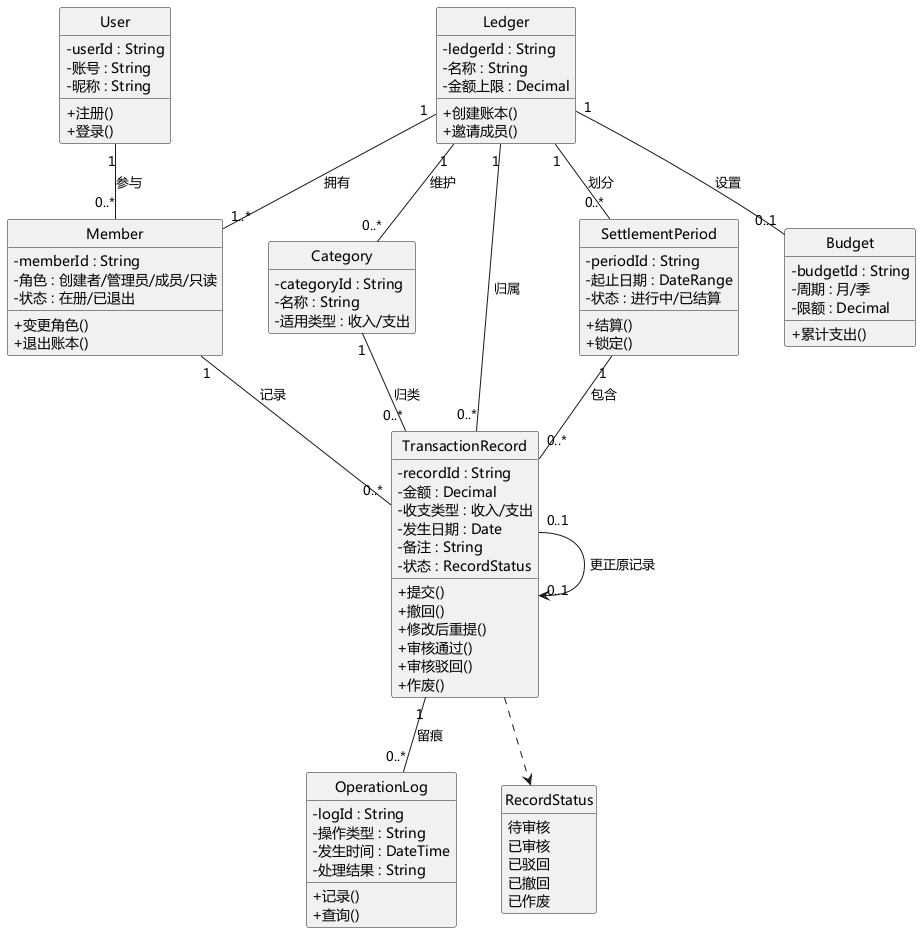

The diagram above was rendered by PlantUML. Its source (embedded in the PNG):
@startuml UML类图
' 多人共享记账系统 —— 核心领域类图
' 说明：字段前的 - 表示 private，方法前的 + 表示 public（UML 可见性标记）
skinparam defaultFontName "Microsoft YaHei"
skinparam classAttributeIconSize 0
skinparam shadowing false
skinparam nodesep 45
skinparam ranksep 55
hide circle
hide empty members

class User {
  - userId : String
  - 账号 : String
  - 昵称 : String
  + 注册()
  + 登录()
}

class Ledger {
  - ledgerId : String
  - 名称 : String
  - 金额上限 : Decimal
  + 创建账本()
  + 邀请成员()
}

class Member {
  - memberId : String
  - 角色 : 创建者/管理员/成员/只读
  - 状态 : 在册/已退出
  + 变更角色()
  + 退出账本()
}

class Category {
  - categoryId : String
  - 名称 : String
  - 适用类型 : 收入/支出
}

class TransactionRecord {
  - recordId : String
  - 金额 : Decimal
  - 收支类型 : 收入/支出
  - 发生日期 : Date
  - 备注 : String
  - 状态 : RecordStatus
  + 提交()
  + 撤回()
  + 修改后重提()
  + 审核通过()
  + 审核驳回()
  + 作废()
}

class SettlementPeriod {
  - periodId : String
  - 起止日期 : DateRange
  - 状态 : 进行中/已结算
  + 结算()
  + 锁定()
}

class Budget {
  - budgetId : String
  - 周期 : 月/季
  - 限额 : Decimal
  + 累计支出()
}

class OperationLog {
  - logId : String
  - 操作类型 : String
  - 发生时间 : DateTime
  - 处理结果 : String
  + 记录()
  + 查询()
}

enum RecordStatus {
  待审核
  已审核
  已驳回
  已撤回
  已作废
}

User "1" -- "0..*" Member : 参与
Ledger "1" -- "1..*" Member : 拥有
Member "1" -- "0..*" TransactionRecord : 记录
Ledger "1" -- "0..*" TransactionRecord : 归属
Ledger "1" -- "0..*" Category : 维护
Category "1" -- "0..*" TransactionRecord : 归类
Ledger "1" -- "0..*" SettlementPeriod : 划分
SettlementPeriod "1" -- "0..*" TransactionRecord : 包含
Ledger "1" -- "0..1" Budget : 设置
TransactionRecord "0..1" --> "0..1" TransactionRecord : 更正原记录
TransactionRecord "1" -- "0..*" OperationLog : 留痕
TransactionRecord ..> RecordStatus

@enduml